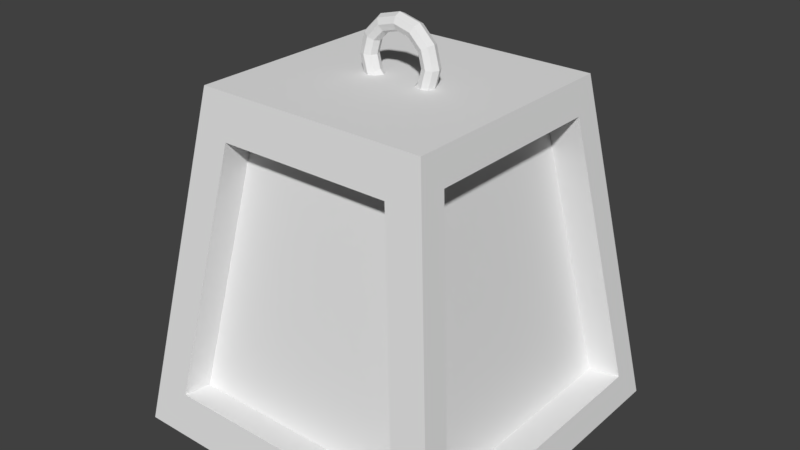 # Source: weight.blend  (saved by Blender 2.78.0; exported with 4.5.12 LTS)
import bpy
from mathutils import Matrix  # noqa: F401  (used for matrix-valued properties, if any)

bpy.ops.wm.read_factory_settings(use_empty=True)
scene = bpy.context.scene
scene.name = 'Scene'

# ---- collections
col_collection_1 = bpy.data.collections.new('Collection 1'); scene.collection.children.link(col_collection_1)

# ---- world
world_world = bpy.data.worlds.new('World'); scene.world = world_world
world_world.color = (0.05088, 0.05088, 0.05088)
world_world.use_sun_shadow = False
world_world.sun_shadow_jitter_overblur = 0.0
world_world.cycles.sampling_method = 'MANUAL'

# ---- meshes
me_cube = bpy.data.meshes.new('Cube')
me_cube.from_pydata([(0.25, -8.382e-09, 1.1), (0.2354, -0.03536, 1.1), (0.2, -0.05, 1.1), (0.1646, -0.03536, 1.1), (0.15, -8.382e-09, 1.1), (0.1646, 0.03536, 1.1), (0.2, 0.05, 1.1), (0.2354, 0.03536, 1.1), (0.2165, -1.49e-08, 1.225), (0.2038, -0.03536, 1.218), (0.1732, -0.05, 1.2), (0.1426, -0.03536, 1.182), (0.1299, -1.49e-08, 1.175), (0.1426, 0.03536, 1.182), (0.1732, 0.05, 1.2), (0.2038, 0.03536, 1.218), (0.125, -1.49e-08, 1.317), (0.1177, -0.03536, 1.304), (0.1, -0.05, 1.273), (0.08232, -0.03536, 1.243), (0.075, -1.49e-08, 1.23), (0.08232, 0.03536, 1.243), (0.1, 0.05, 1.273), (0.1177, 0.03536, 1.304), (-8.941e-09, -2.98e-08, 1.35), (1.49e-08, -0.03536, 1.335), (-2.98e-09, -0.05, 1.3), (-8.941e-09, -0.03536, 1.265), (-2.98e-09, -1.49e-08, 1.25), (-8.941e-09, 0.03536, 1.265), (-2.98e-09, 0.05, 1.3), (1.49e-08, 0.03536, 1.335), (-0.125, -1.49e-08, 1.317), (-0.1177, -0.03536, 1.304), (-0.1, -0.05, 1.273), (-0.08232, -0.03536, 1.243), (-0.075, -1.49e-08, 1.23), (-0.08232, 0.03536, 1.243), (-0.1, 0.05, 1.273), (-0.1177, 0.03536, 1.304), (-0.2165, -1.49e-08, 1.225), (-0.2038, -0.03536, 1.218), (-0.1732, -0.05, 1.2), (-0.1426, -0.03536, 1.182), (-0.1299, -1.49e-08, 1.175), (-0.1426, 0.03536, 1.182), (-0.1732, 0.05, 1.2), (-0.2038, 0.03536, 1.218), (-0.25, -8.382e-09, 1.1), (-0.2354, -0.03536, 1.1), (-0.2, -0.05, 1.1), (-0.1646, -0.03536, 1.1), (-0.15, -8.382e-09, 1.1), (-0.1646, 0.03536, 1.1), (-0.2, 0.05, 1.1), (-0.2354, 0.03536, 1.1), (-0.2165, 0.0, 0.975), (-0.2038, -0.03536, 0.9823), (-0.1732, -0.05, 1.0), (-0.1426, -0.03536, 1.018), (-0.1299, -7.451e-09, 1.025), (-0.1426, 0.03536, 1.018), (-0.1732, 0.05, 1.0), (-0.2038, 0.03536, 0.9823), (-0.125, 0.0, 0.8835), (-0.1177, -0.03536, 0.8962), (-0.1, -0.05, 0.9268), (-0.08232, -0.03536, 0.9574), (-0.075, 0.0, 0.9701), (-0.08232, 0.03536, 0.9574), (-0.1, 0.05, 0.9268), (-0.1177, 0.03536, 0.8962), (-8.941e-09, 0.0, 0.85), (1.49e-08, -0.03536, 0.8646), (-2.98e-09, -0.05, 0.9), (-8.941e-09, -0.03536, 0.9354), (-2.98e-09, 0.0, 0.95), (-8.941e-09, 0.03536, 0.9354), (-2.98e-09, 0.05, 0.9), (1.49e-08, 0.03536, 0.8646), (0.125, 0.0, 0.8835), (0.1177, -0.03536, 0.8962), (0.1, -0.05, 0.9268), (0.08232, -0.03536, 0.9574), (0.075, 0.0, 0.9701), (0.08232, 0.03536, 0.9574), (0.1, 0.05, 0.9268), (0.1177, 0.03536, 0.8962), (0.2165, 0.0, 0.975), (0.2038, -0.03536, 0.9823), (0.1732, -0.05, 1.0), (0.1426, -0.03536, 1.018), (0.1299, -7.451e-09, 1.025), (0.1426, 0.03536, 1.018), (0.1732, 0.05, 1.0), (0.2038, 0.03536, 0.9823), (-1.0, -1.0, -1.0), (-0.6904, -0.6904, 1.0), (-1.0, 1.0, -1.0), (-0.6904, 0.6904, 1.0), (1.0, -1.0, -1.0), (0.6904, -0.6904, 1.0), (1.0, 1.0, -1.0), (0.6904, 0.6904, 1.0), (-0.5184, 0.729, 0.7508), (-0.7508, 0.9614, -0.7508), (0.7508, 0.9614, -0.7508), (0.5184, 0.729, 0.7508), (-0.5184, 0.729, 0.7508), (-0.7508, 0.9614, -0.7508), (0.7508, 0.9614, -0.7508), (0.5184, 0.729, 0.7508), (-0.5184, 0.5911, 0.7295), (-0.7508, 0.8235, -0.7722), (0.7508, 0.8235, -0.7722), (0.5184, 0.5911, 0.7295), (-0.7503, -0.9614, -0.7503), (-0.5181, -0.7291, 0.7503), (0.5181, -0.7291, 0.7503), (0.7503, -0.9614, -0.7503), (-0.7503, -0.784, -0.7778), (-0.5181, -0.5517, 0.7229), (0.5181, -0.5517, 0.7229), (0.7503, -0.784, -0.7778), (0.7198, 0.5594, 0.8103), (0.9706, 0.8103, -0.8103), (0.9706, -0.8103, -0.8103), (0.7198, -0.5594, 0.8103), (0.5248, 0.5594, 0.7801), (0.7756, 0.8103, -0.8405), (0.7756, -0.8103, -0.8405), (0.5248, -0.5594, 0.7801), (-0.9714, 0.8151, -0.8151), (-0.9714, -0.8151, -0.8151), (-0.7191, -0.5627, 0.8151), (-0.7191, 0.5627, 0.8151), (-0.776, 0.8151, -0.8453), (-0.776, -0.8151, -0.8453), (-0.5237, -0.5627, 0.7848), (-0.5237, 0.5627, 0.7848)], [], [(0, 8, 9, 1), (1, 9, 10, 2), (2, 10, 11, 3), (3, 11, 12, 4), (4, 12, 13, 5), (5, 13, 14, 6), (6, 14, 15, 7), (0, 7, 15, 8), (8, 16, 17, 9), (9, 17, 18, 10), (10, 18, 19, 11), (11, 19, 20, 12), (12, 20, 21, 13), (13, 21, 22, 14), (14, 22, 23, 15), (15, 23, 16, 8), (16, 24, 25, 17), (17, 25, 26, 18), (18, 26, 27, 19), (19, 27, 28, 20), (20, 28, 29, 21), (21, 29, 30, 22), (22, 30, 31, 23), (23, 31, 24, 16), (24, 32, 33, 25), (25, 33, 34, 26), (26, 34, 35, 27), (27, 35, 36, 28), (28, 36, 37, 29), (29, 37, 38, 30), (30, 38, 39, 31), (31, 39, 32, 24), (32, 40, 41, 33), (33, 41, 42, 34), (34, 42, 43, 35), (35, 43, 44, 36), (36, 44, 45, 37), (37, 45, 46, 38), (38, 46, 47, 39), (39, 47, 40, 32), (40, 48, 49, 41), (41, 49, 50, 42), (42, 50, 51, 43), (43, 51, 52, 44), (44, 52, 53, 45), (45, 53, 54, 46), (46, 54, 55, 47), (47, 55, 48, 40), (48, 56, 57, 49), (49, 57, 58, 50), (50, 58, 59, 51), (51, 59, 60, 52), (52, 60, 61, 53), (53, 61, 62, 54), (54, 62, 63, 55), (55, 63, 56, 48), (56, 64, 65, 57), (57, 65, 66, 58), (58, 66, 67, 59), (59, 67, 68, 60), (60, 68, 69, 61), (61, 69, 70, 62), (62, 70, 71, 63), (63, 71, 64, 56), (64, 72, 73, 65), (65, 73, 74, 66), (66, 74, 75, 67), (67, 75, 76, 68), (68, 76, 77, 69), (69, 77, 78, 70), (70, 78, 79, 71), (71, 79, 72, 64), (72, 80, 81, 73), (73, 81, 82, 74), (74, 82, 83, 75), (75, 83, 84, 76), (76, 84, 85, 77), (77, 85, 86, 78), (78, 86, 87, 79), (79, 87, 80, 72), (80, 88, 89, 81), (81, 89, 90, 82), (82, 90, 91, 83), (83, 91, 92, 84), (84, 92, 93, 85), (85, 93, 94, 86), (86, 94, 95, 87), (87, 95, 88, 80), (88, 0, 1, 89), (89, 1, 2, 90), (90, 2, 3, 91), (91, 3, 4, 92), (92, 4, 5, 93), (93, 5, 6, 94), (94, 6, 7, 95), (95, 7, 0, 88), (97, 99, 135, 134), (103, 102, 106, 107), (103, 101, 127, 124), (96, 100, 119, 116), (98, 102, 100, 96), (103, 99, 97, 101), (107, 106, 110, 111), (102, 98, 105, 106), (99, 103, 107, 104), (98, 99, 104, 105), (110, 109, 113, 114), (106, 105, 109, 110), (104, 107, 111, 108), (105, 104, 108, 109), (113, 112, 115, 114), (108, 111, 115, 112), (109, 108, 112, 113), (111, 110, 114, 115), (118, 117, 121, 122), (101, 97, 117, 118), (100, 101, 118, 119), (97, 96, 116, 117), (123, 122, 121, 120), (119, 118, 122, 123), (116, 119, 123, 120), (117, 116, 120, 121), (124, 127, 131, 128), (102, 103, 124, 125), (101, 100, 126, 127), (100, 102, 125, 126), (129, 128, 131, 130), (125, 124, 128, 129), (127, 126, 130, 131), (126, 125, 129, 130), (134, 135, 139, 138), (98, 96, 133, 132), (99, 98, 132, 135), (96, 97, 134, 133), (137, 138, 139, 136), (132, 133, 137, 136), (135, 132, 136, 139), (133, 134, 138, 137)])
me_cube.use_remesh_preserve_volume = False
me_cube.use_remesh_preserve_attributes = False
me_cube.use_mirror_vertex_groups = False
me_cube.update()

# ---- objects
ob_cube = bpy.data.objects.new('Cube', me_cube)

# ---- transforms, parenting, visibility, modifiers, constraints
ob_cube.location = (0.0, 0.0, 1.0)
ob_cube.scale = (0.4375, 0.4375, 0.4375)
ob_cube.lineart.crease_threshold = 0.0

# ---- collection membership
col_collection_1.objects.link(ob_cube)

# ---- scene / render settings (as saved in the file)
scene.frame_start = 1; scene.frame_end = 250; scene.frame_set(1)
scene.render.engine = 'BLENDER_EEVEE_NEXT'
scene.render.resolution_percentage = 50
scene.render.dither_intensity = 0.0
scene.cycles.use_denoising = False
scene.cycles.samples = 128
scene.cycles.sampling_pattern = 'TABULATED_SOBOL'
scene.cycles.light_sampling_threshold = 0.0
scene.cycles.use_adaptive_sampling = False
scene.cycles.use_light_tree = False
scene.cycles.blur_glossy = 0.0
scene.cycles.sample_clamp_indirect = 0.0
scene.view_settings.view_transform = 'Standard'
bpy.context.view_layer.update()

# ---- added for rendering (the .blend has no active camera and no usable light): camera, sun
cam_auto = bpy.data.cameras.new('AutoCamera')
cam_auto.lens = 50.0
cam_auto.sensor_width = 36.0
cam_auto.clip_end = 1000.0
ob_auto_camera = bpy.data.objects.new('AutoCamera', cam_auto)
scene.collection.objects.link(ob_auto_camera)
ob_auto_camera.location = (1.48852, -1.78622, 2.26738)
ob_auto_camera.rotation_euler = (1.09748, -7.21219e-08, 0.694738)
scene.camera = ob_auto_camera
light_auto_sun = bpy.data.lights.new('AutoSun', 'SUN')
light_auto_sun.energy = 3.0
light_auto_sun.angle = 0.0523599
ob_auto_sun = bpy.data.objects.new('AutoSun', light_auto_sun)
scene.collection.objects.link(ob_auto_sun)
ob_auto_sun.rotation_euler = (0.872665, 0.174533, 0.523599)
bpy.context.view_layer.update()
